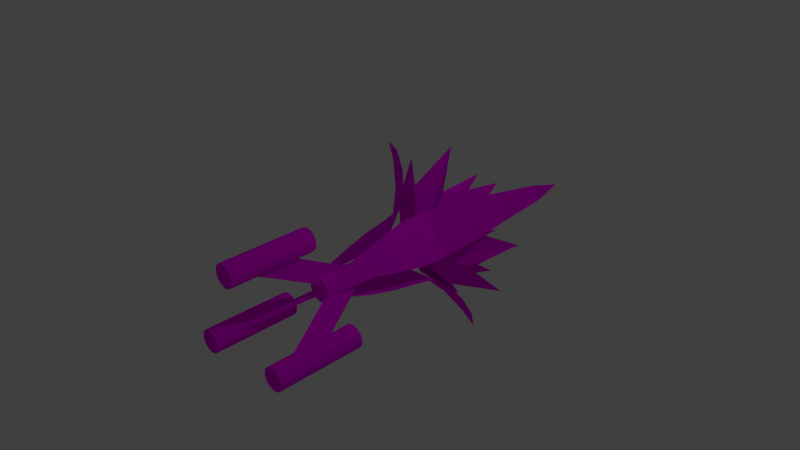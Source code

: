 # Source: enemy_02.blend  (saved by Blender 2.74.0; exported with 4.5.12 LTS)
import bpy
from mathutils import Matrix  # noqa: F401  (used for matrix-valued properties, if any)

bpy.ops.wm.read_factory_settings(use_empty=True)
scene = bpy.context.scene
scene.name = 'Scene'

# ---- collections
col_collection_1 = bpy.data.collections.new('Collection 1'); scene.collection.children.link(col_collection_1)

# ---- images (referenced by path relative to the original .blend; pixels are not part of the script)
import os
ASSET_DIR = os.environ.get("B2B_ASSET_DIR", "")  # directory of the original .blend (textures are referenced by path, not embedded)
HERE = os.path.dirname(os.path.abspath(__file__))  # packed textures are extracted next to this script under _unpacked/

def load_image(name, relpath, width, height, colorspace="sRGB"):
    """Load a texture the original file referenced (path relative to the .blend, or extracted next to this script)."""
    p = next((c for c in (os.path.join(HERE, relpath), os.path.join(ASSET_DIR, relpath)) if relpath and os.path.exists(c)), "")
    if p:
        img = bpy.data.images.load(p, check_existing=True)
        img.name = name
    else:  # same state as the original file: an image datablock whose file is absent (Cycles renders it pink)
        img = bpy.data.images.new(name, width, height)
        img.source = "FILE"
        img.filepath = "//" + (relpath or name)
    img.colorspace_settings.name = colorspace
    return img
img_enemy_01_png = load_image('enemy_01.png', 'enemy_01.png', 1024, 1024, 'sRGB')

# ---- materials (node trees are filled in below, after node groups)
mat_material = bpy.data.materials.new('Material')
mat_material.alpha_threshold = 0.0
mat_material.roughness = 0.5

# ---- material node trees
mat_material.use_nodes = True; mat_material.node_tree.nodes.clear()
_N = mat_material.node_tree.nodes; _L = mat_material.node_tree.links
n0 = _N.new('ShaderNodeTexImage'); n0.name = 'Image Texture'; n0.location = (30, 404)
n0.width = 140
n0.image = img_enemy_01_png
n1 = _N.new('ShaderNodeOutputMaterial'); n1.name = 'Material Output'; n1.location = (431, 175)
n2 = _N.new('ShaderNodeBsdfDiffuse'); n2.name = 'Diffuse BSDF'; n2.location = (208, 188)
_L.new(n0.outputs[0], n2.inputs[0])
_L.new(n2.outputs[0], n1.inputs[0])
n1.is_active_output = True

# ---- world
world_world = bpy.data.worlds.new('World'); scene.world = world_world
world_world.color = (0.05088, 0.05088, 0.05088)
world_world.use_sun_shadow = False
world_world.sun_shadow_jitter_overblur = 0.0
world_world.cycles.sampling_method = 'MANUAL'
world_world.cycles.sample_map_resolution = 256

# ---- cameras
cam_camera = bpy.data.cameras.new('Camera')
cam_camera.clip_end = 100.0
cam_camera.lens = 35.0
cam_camera.sensor_width = 32.0
cam_camera.sensor_height = 18.0
cam_camera.ortho_scale = 7.314
cam_camera.dof.focus_distance = 0.0

# ---- lights
light_lamp = bpy.data.lights.new('Lamp', 'POINT')
light_lamp.transmission_factor = 0.0
light_lamp.cutoff_distance = 30.0
light_lamp.energy = 100.0
light_lamp.shadow_buffer_clip_start = 1.001
light_lamp.shadow_soft_size = 0.1
light_lamp.shadow_maximum_resolution = 0.006
light_lamp.use_absolute_resolution = True
light_lamp.cycles.use_multiple_importance_sampling = False

# ---- meshes
me_torus = bpy.data.meshes.new('Torus')
me_torus.from_pydata([(-0.738, -0.4496, 0.6053), (-0.738, -0.4496, 0.9032), (-0.7593, -0.3701, 0.6053), (-0.7593, -0.3701, 0.9032), (-0.738, -0.2907, 0.6053), (-0.738, -0.2907, 0.9032), (-0.6799, -0.2325, 0.6053), (-0.6799, -0.2325, 0.9032), (-0.6004, -0.2112, 0.6053), (-0.6004, -0.2112, 0.9032), (-0.521, -0.2325, 0.6053), (-0.521, -0.2325, 0.9032), (-0.4628, -0.2907, 0.6053), (-0.4628, -0.2907, 0.9032), (-0.4415, -0.3701, 0.6053), (-0.4415, -0.3701, 0.9032), (-0.4628, -0.4496, 0.6053), (-0.4628, -0.4496, 0.9032), (-0.521, -0.5077, 0.6053), (-0.521, -0.5077, 0.9032), (-0.6004, -0.529, 0.6053), (-0.6004, -0.529, 0.9032), (-0.6799, -0.5077, 0.6053), (-0.6799, -0.5077, 0.9032), (-0.06317, -0.01612, 0.5852), (-0.5426, -0.2929, 0.8344), (-0.06317, -0.01612, 0.4468), (-0.5426, -0.2929, 0.696), (-0.02522, -0.08186, 0.5852), (-0.5047, -0.3587, 0.8344), (-0.02522, -0.08186, 0.4468), (-0.5047, -0.3587, 0.696), (0.7676, -0.4687, 0.5956), (0.7676, -0.4687, 0.8935), (0.7094, -0.5268, 0.5956), (0.7094, -0.5268, 0.8935), (0.63, -0.5481, 0.5956), (0.63, -0.5481, 0.8935), (0.5506, -0.5268, 0.5956), (0.5506, -0.5268, 0.8935), (0.4924, -0.4687, 0.5956), (0.4924, -0.4687, 0.8935), (0.4711, -0.3892, 0.5956), (0.4711, -0.3892, 0.8935), (0.4924, -0.3098, 0.5956), (0.4924, -0.3098, 0.8935), (0.5506, -0.2516, 0.5956), (0.5506, -0.2516, 0.8935), (0.63, -0.2303, 0.5956), (0.63, -0.2303, 0.8935), (0.7094, -0.2516, 0.5956), (0.7094, -0.2516, 0.8935), (0.7676, -0.3098, 0.5956), (0.7676, -0.3098, 0.8935), (0.7889, -0.3892, 0.5956), (0.7889, -0.3892, 0.8935), (0.05477, -0.1009, 0.5756), (0.5342, -0.3778, 0.8247), (0.05477, -0.1009, 0.4372), (0.5342, -0.3778, 0.6863), (0.09273, -0.03519, 0.5756), (0.5722, -0.312, 0.8247), (0.09273, -0.03519, 0.4372), (0.5722, -0.312, 0.6863), (0.0, 0.8798, 0.6037), (0.0, 0.8798, 0.9016), (0.07945, 0.8586, 0.6037), (0.07945, 0.8586, 0.9016), (0.1376, 0.8004, 0.6037), (0.1376, 0.8004, 0.9016), (0.1589, 0.721, 0.6037), (0.1589, 0.721, 0.9016), (0.1376, 0.6415, 0.6037), (0.1376, 0.6415, 0.9016), (0.07945, 0.5833, 0.6037), (0.07945, 0.5833, 0.9016), (2.399e-08, 0.5621, 0.6037), (2.399e-08, 0.5621, 0.9016), (-0.07945, 0.5833, 0.6037), (-0.07945, 0.5833, 0.9016), (-0.1376, 0.6415, 0.6037), (-0.1376, 0.6415, 0.9016), (-0.1589, 0.721, 0.6037), (-0.1589, 0.721, 0.9016), (-0.1376, 0.8004, 0.6037), (-0.1376, 0.8004, 0.9016), (-0.07945, 0.8586, 0.6037), (-0.07945, 0.8586, 0.9016), (0.03796, 0.07866, 0.5836), (0.03796, 0.6323, 0.8328), (0.03796, 0.07866, 0.4452), (0.03796, 0.6323, 0.6944), (-0.03796, 0.07866, 0.5836), (-0.03796, 0.6323, 0.8328), (-0.03796, 0.07866, 0.4452), (-0.03796, 0.6323, 0.6944), (-2.986e-10, 0.09046, 0.1529), (0.0, 0.1743, 0.5877), (0.04523, 0.07834, 0.1529), (0.08713, 0.1509, 0.5877), (0.07834, 0.04523, 0.1529), (0.1509, 0.08713, 0.5877), (0.09046, 8.649e-08, 0.1529), (0.1743, 1.897e-08, 0.5877), (0.07834, -0.04523, 0.1529), (0.1509, -0.08713, 0.5877), (0.04523, -0.07834, 0.1529), (0.08713, -0.1509, 0.5877), (1.336e-08, -0.09046, 0.1529), (2.631e-08, -0.1743, 0.5877), (-0.04523, -0.07834, 0.1529), (-0.08713, -0.1509, 0.5877), (-0.07834, -0.04523, 0.1529), (-0.1509, -0.08713, 0.5877), (-0.09046, 4.839e-08, 0.1529), (-0.1743, -5.443e-08, 0.5877), (-0.07834, 0.04523, 0.1529), (-0.1509, 0.08713, 0.5877), (-0.04523, 0.07834, 0.1529), (-0.08713, 0.1509, 0.5877), (-0.01216, -5.687e-09, 0.1385), (0.05147, -4.307e-08, 0.1536), (1.127, -3.258e-08, -0.0232), (0.3856, -5.768e-08, 0.1536), (0.6412, -0.2706, 0.09863), (0.3601, -0.1278, 0.1536), (0.7934, -0.8055, -0.0232), (0.2877, -0.2362, 0.1536), (0.2585, -0.6533, 0.09863), (0.1793, -0.3087, 0.1536), (-0.01216, -1.139, -0.0232), (0.05147, -0.3341, 0.1536), (-0.2828, -0.6533, 0.09863), (-0.07638, -0.3087, 0.1536), (-0.8177, -0.8055, -0.0232), (-0.1848, -0.2362, 0.1536), (-0.6655, -0.2706, 0.09863), (-0.2572, -0.1278, 0.1536), (-1.151, -1.05e-07, -0.0232), (-0.2826, -7.891e-08, 0.1536), (-0.6655, 0.2706, 0.09863), (-0.2572, 0.1278, 0.1536), (-0.8177, 0.8055, -0.0232), (-0.1848, 0.2362, 0.1536), (-0.2828, 0.6533, 0.09863), (-0.07638, 0.3087, 0.1536), (-0.01216, 1.139, -0.0232), (0.05147, 0.3341, 0.1536), (0.2585, 0.6533, 0.09863), (0.1793, 0.3087, 0.1536), (0.7934, 0.8055, -0.0232), (0.2877, 0.2362, 0.1536), (0.6412, 0.2706, 0.09863), (0.3601, 0.1278, 0.1536), (0.01707, -0.06797, 0.1141), (-0.009848, -0.02214, 0.1267), (-0.3089, 0.6878, -0.07503), (-0.1439, 0.222, 0.1265), (-0.04369, 0.5196, 0.08237), (-0.04029, 0.2546, 0.1274), (0.2864, 0.7531, -0.07069), (0.06791, 0.2452, 0.1281), (0.3893, 0.3934, 0.08496), (0.1643, 0.195, 0.1286), (0.7537, 0.3782, -0.06865), (0.2341, 0.1118, 0.1288), (0.6064, -0.002012, 0.0852), (0.2668, 0.008217, 0.1287), (0.8192, -0.2174, -0.07012), (0.2574, -0.1, 0.1283), (0.4805, -0.4351, 0.08293), (0.2073, -0.1964, 0.1276), (0.4446, -0.6847, -0.07422), (0.1242, -0.2662, 0.1268), (0.0852, -0.6521, 0.07949), (0.0206, -0.2989, 0.126), (-0.1508, -0.75, -0.07856), (-0.0876, -0.2895, 0.1253), (-0.3478, -0.526, 0.07689), (-0.184, -0.2393, 0.1248), (-0.6181, -0.3751, -0.08059), (-0.2538, -0.1561, 0.1246), (-0.5649, -0.1305, 0.07666), (-0.2865, -0.05249, 0.1247), (-0.6836, 0.2205, -0.07913), (-0.2771, 0.05574, 0.1251), (-0.4389, 0.3026, 0.07893), (-0.227, 0.1521, 0.1257), (0.06654, 0.01233, 0.09792), (0.09662, 0.01233, 0.1051), (0.6052, 0.01233, -0.06625), (0.2546, 0.01233, 0.1051), (0.3755, -0.1156, 0.07908), (0.2426, -0.04813, 0.1051), (0.4474, -0.3686, -0.06625), (0.2083, -0.09938, 0.1051), (0.1945, -0.2966, 0.07908), (0.1571, -0.1336, 0.1051), (0.06654, -0.5264, -0.06625), (0.09662, -0.1456, 0.1051), (-0.06143, -0.2966, 0.07908), (0.03617, -0.1336, 0.1051), (-0.3144, -0.3686, -0.06625), (-0.01508, -0.09938, 0.1051), (-0.2424, -0.1156, 0.07908), (-0.04933, -0.04813, 0.1051), (-0.4721, 0.01233, -0.06625), (-0.06135, 0.01233, 0.1051), (-0.2424, 0.1403, 0.07908), (-0.04933, 0.07278, 0.1051), (-0.3144, 0.3932, -0.06625), (-0.01508, 0.124, 0.1051), (-0.06143, 0.3213, 0.07908), (0.03617, 0.1583, 0.1051), (0.06654, 0.551, -0.06625), (0.09662, 0.1703, 0.1051), (0.1945, 0.3213, 0.07908), (0.1571, 0.1583, 0.1051), (0.4474, 0.3932, -0.06625), (0.2083, 0.124, 0.1051), (0.3755, 0.1403, 0.07908), (0.2426, 0.07278, 0.1051), (0.08036, -0.01982, 0.0864), (0.06763, 0.00186, 0.09235), (-0.0738, 0.3376, -0.09076), (0.004262, 0.1173, 0.09228), (0.05163, 0.258, 0.07139), (0.05323, 0.1327, 0.09267), (0.2077, 0.3684, -0.0887), (0.1044, 0.1283, 0.09301), (0.2564, 0.1984, 0.07261), (0.15, 0.1046, 0.09325), (0.4287, 0.1911, -0.08774), (0.183, 0.06521, 0.09335), (0.359, 0.01138, 0.07272), (0.1985, 0.01621, 0.0933), (0.4597, -0.09047, -0.08843), (0.194, -0.03496, 0.0931), (0.2995, -0.1934, 0.07165), (0.1703, -0.08053, 0.09279), (0.2825, -0.3114, -0.09037), (0.131, -0.1136, 0.09241), (0.1126, -0.296, 0.07002), (0.08202, -0.129, 0.09202), (0.0009825, -0.3423, -0.09243), (0.03086, -0.1245, 0.09168), (-0.09218, -0.2364, 0.0688), (-0.0147, -0.1008, 0.09144), (-0.22, -0.165, -0.09339), (-0.04774, -0.06148, 0.09134), (-0.1948, -0.04939, 0.06869), (-0.0632, -0.01249, 0.09139), (-0.251, 0.1166, -0.0927), (-0.05875, 0.03868, 0.09159), (-0.1353, 0.1554, 0.06976), (-0.03506, 0.08425, 0.0919), (-0.1305, -0.09598, 0.5795), (0.02176, -0.09598, 0.5795), (-0.1181, -0.1807, 0.5176), (0.1331, -0.1807, 0.5176), (-0.1398, -0.2592, 0.4352), (0.2234, -0.2592, 0.4352), (-0.2081, -0.3079, 0.3546), (0.3002, -0.3079, 0.3546), (-0.2692, -0.3301, 0.2778), (0.3714, -0.3301, 0.2778), (-0.2794, -0.4038, 0.1878), (0.379, -0.4038, 0.1878), (-0.2172, -0.7214, 0.09785), (0.3246, -0.7214, 0.09785), (-0.1411, -1.045, 0.0231), (0.2335, -1.045, 0.0231), (-0.06128, -1.452, -0.04369), (0.1395, -1.452, -0.04369), (0.04523, -1.733, -0.0718), (-0.04639, 0.1831, 0.5693), (-0.1223, 0.05107, 0.5694), (-0.1261, 0.2137, 0.5074), (-0.2513, -0.004132, 0.5076), (-0.1834, 0.2704, 0.4249), (-0.3644, -0.04448, 0.4252), (-0.1916, 0.3528, 0.3443), (-0.445, -0.08793, 0.3447), (-0.1805, 0.4156, 0.2674), (-0.4998, -0.1397, 0.2679), (-0.2393, 0.46, 0.1774), (-0.5675, -0.1109, 0.1779), (-0.5458, 0.563, 0.08731), (-0.8158, 0.0933, 0.08775), (-0.8648, 0.6574, 0.0125), (-1.051, 0.3327, 0.0128), (-1.257, 0.7899, -0.05439), (-1.357, 0.6158, -0.05422), (-1.554, 0.8372, -0.08253), (0.1457, -0.0699, 0.5612), (0.07002, 0.06216, 0.5605), (0.2215, -0.01711, 0.4999), (0.09659, 0.2008, 0.4988), (0.3117, 0.002999, 0.4182), (0.1311, 0.318, 0.4166), (0.399, -0.03216, 0.3383), (0.1462, 0.4088, 0.3361), (0.4592, -0.07421, 0.262), (0.1406, 0.4814, 0.2592), (0.5405, -0.04663, 0.1727), (0.213, 0.5245, 0.1698), (0.7972, 0.1653, 0.08481), (0.5278, 0.6352, 0.08244), (1.051, 0.3924, 0.01217), (0.8643, 0.7173, 0.01054), (1.372, 0.6638, -0.05192), (1.273, 0.8379, -0.0528), (1.567, 0.8959, -0.0784)], [], [(0, 1, 3, 2), (2, 3, 5, 4), (4, 5, 7, 6), (6, 7, 9, 8), (8, 9, 11, 10), (10, 11, 13, 12), (12, 13, 15, 14), (14, 15, 17, 16), (16, 17, 19, 18), (18, 19, 21, 20), (3, 1, 23, 21, 19, 17, 15, 13, 11, 9, 7, 5), (22, 23, 1, 0), (20, 21, 23, 22), (0, 2, 4, 6, 8, 10, 12, 14, 16, 18, 20, 22), (25, 27, 26, 24), (27, 31, 30, 26), (31, 29, 28, 30), (29, 25, 24, 28), (24, 26, 30, 28), (29, 31, 27, 25), (32, 33, 35, 34), (34, 35, 37, 36), (36, 37, 39, 38), (38, 39, 41, 40), (40, 41, 43, 42), (42, 43, 45, 44), (44, 45, 47, 46), (46, 47, 49, 48), (48, 49, 51, 50), (50, 51, 53, 52), (35, 33, 55, 53, 51, 49, 47, 45, 43, 41, 39, 37), (54, 55, 33, 32), (52, 53, 55, 54), (32, 34, 36, 38, 40, 42, 44, 46, 48, 50, 52, 54), (57, 59, 58, 56), (59, 63, 62, 58), (63, 61, 60, 62), (61, 57, 56, 60), (56, 58, 62, 60), (61, 63, 59, 57), (64, 65, 67, 66), (66, 67, 69, 68), (68, 69, 71, 70), (70, 71, 73, 72), (72, 73, 75, 74), (74, 75, 77, 76), (76, 77, 79, 78), (78, 79, 81, 80), (80, 81, 83, 82), (82, 83, 85, 84), (67, 65, 87, 85, 83, 81, 79, 77, 75, 73, 71, 69), (86, 87, 65, 64), (84, 85, 87, 86), (64, 66, 68, 70, 72, 74, 76, 78, 80, 82, 84, 86), (89, 91, 90, 88), (91, 95, 94, 90), (95, 93, 92, 94), (93, 89, 88, 92), (88, 90, 94, 92), (93, 95, 91, 89), (96, 97, 99, 98), (98, 99, 101, 100), (100, 101, 103, 102), (102, 103, 105, 104), (104, 105, 107, 106), (106, 107, 109, 108), (108, 109, 111, 110), (110, 111, 113, 112), (112, 113, 115, 114), (114, 115, 117, 116), (99, 97, 119, 117, 115, 113, 111, 109, 107, 105, 103, 101), (118, 119, 97, 96), (116, 117, 119, 118), (96, 98, 100, 102, 104, 106, 108, 110, 112, 114, 116, 118), (120, 122, 124), (121, 125, 123), (122, 123, 125, 124), (120, 124, 126), (121, 127, 125), (124, 125, 127, 126), (120, 126, 128), (121, 129, 127), (126, 127, 129, 128), (120, 128, 130), (121, 131, 129), (128, 129, 131, 130), (120, 130, 132), (121, 133, 131), (130, 131, 133, 132), (120, 132, 134), (121, 135, 133), (132, 133, 135, 134), (120, 134, 136), (121, 137, 135), (134, 135, 137, 136), (120, 136, 138), (121, 139, 137), (136, 137, 139, 138), (120, 138, 140), (121, 141, 139), (138, 139, 141, 140), (120, 140, 142), (121, 143, 141), (140, 141, 143, 142), (120, 142, 144), (121, 145, 143), (142, 143, 145, 144), (120, 144, 146), (121, 147, 145), (144, 145, 147, 146), (120, 146, 148), (121, 149, 147), (146, 147, 149, 148), (120, 148, 150), (121, 151, 149), (148, 149, 151, 150), (120, 150, 152), (121, 153, 151), (150, 151, 153, 152), (120, 152, 122), (121, 123, 153), (152, 153, 123, 122), (154, 156, 158), (155, 159, 157), (156, 157, 159, 158), (154, 158, 160), (155, 161, 159), (158, 159, 161, 160), (154, 160, 162), (155, 163, 161), (160, 161, 163, 162), (154, 162, 164), (155, 165, 163), (162, 163, 165, 164), (154, 164, 166), (155, 167, 165), (164, 165, 167, 166), (154, 166, 168), (155, 169, 167), (166, 167, 169, 168), (154, 168, 170), (155, 171, 169), (168, 169, 171, 170), (154, 170, 172), (155, 173, 171), (170, 171, 173, 172), (154, 172, 174), (155, 175, 173), (172, 173, 175, 174), (154, 174, 176), (155, 177, 175), (174, 175, 177, 176), (154, 176, 178), (155, 179, 177), (176, 177, 179, 178), (154, 178, 180), (155, 181, 179), (178, 179, 181, 180), (154, 180, 182), (155, 183, 181), (180, 181, 183, 182), (154, 182, 184), (155, 185, 183), (182, 183, 185, 184), (154, 184, 186), (155, 187, 185), (184, 185, 187, 186), (154, 186, 156), (155, 157, 187), (186, 187, 157, 156), (188, 190, 192), (189, 193, 191), (190, 191, 193, 192), (188, 192, 194), (189, 195, 193), (192, 193, 195, 194), (188, 194, 196), (189, 197, 195), (194, 195, 197, 196), (188, 196, 198), (189, 199, 197), (196, 197, 199, 198), (188, 198, 200), (189, 201, 199), (198, 199, 201, 200), (188, 200, 202), (189, 203, 201), (200, 201, 203, 202), (188, 202, 204), (189, 205, 203), (202, 203, 205, 204), (188, 204, 206), (189, 207, 205), (204, 205, 207, 206), (188, 206, 208), (189, 209, 207), (206, 207, 209, 208), (188, 208, 210), (189, 211, 209), (208, 209, 211, 210), (188, 210, 212), (189, 213, 211), (210, 211, 213, 212), (188, 212, 214), (189, 215, 213), (212, 213, 215, 214), (188, 214, 216), (189, 217, 215), (214, 215, 217, 216), (188, 216, 218), (189, 219, 217), (216, 217, 219, 218), (188, 218, 220), (189, 221, 219), (218, 219, 221, 220), (188, 220, 190), (189, 191, 221), (220, 221, 191, 190), (222, 224, 226), (223, 227, 225), (224, 225, 227, 226), (222, 226, 228), (223, 229, 227), (226, 227, 229, 228), (222, 228, 230), (223, 231, 229), (228, 229, 231, 230), (222, 230, 232), (223, 233, 231), (230, 231, 233, 232), (222, 232, 234), (223, 235, 233), (232, 233, 235, 234), (222, 234, 236), (223, 237, 235), (234, 235, 237, 236), (222, 236, 238), (223, 239, 237), (236, 237, 239, 238), (222, 238, 240), (223, 241, 239), (238, 239, 241, 240), (222, 240, 242), (223, 243, 241), (240, 241, 243, 242), (222, 242, 244), (223, 245, 243), (242, 243, 245, 244), (222, 244, 246), (223, 247, 245), (244, 245, 247, 246), (222, 246, 248), (223, 249, 247), (246, 247, 249, 248), (222, 248, 250), (223, 251, 249), (248, 249, 251, 250), (222, 250, 252), (223, 253, 251), (250, 251, 253, 252), (222, 252, 254), (223, 255, 253), (252, 253, 255, 254), (222, 254, 224), (223, 225, 255), (254, 255, 225, 224), (256, 257, 259, 258), (258, 259, 261, 260), (260, 261, 263, 262), (262, 263, 265, 264), (264, 265, 267, 266), (266, 267, 269, 268), (268, 269, 271, 270), (270, 271, 273, 272), (272, 273, 274), (275, 276, 278, 277), (277, 278, 280, 279), (279, 280, 282, 281), (281, 282, 284, 283), (283, 284, 286, 285), (285, 286, 288, 287), (287, 288, 290, 289), (289, 290, 292, 291), (291, 292, 293), (294, 295, 297, 296), (296, 297, 299, 298), (298, 299, 301, 300), (300, 301, 303, 302), (302, 303, 305, 304), (304, 305, 307, 306), (306, 307, 309, 308), (308, 309, 311, 310), (310, 311, 312)])
_uv = me_torus.uv_layers.new(name='UVMap')
_uv.uv.foreach_set('vector', [0.8036, 0.986, 0.8036, 0.8825, 0.8306, 0.8825, 0.8306, 0.986, 0.8306, 0.986, 0.8306, 0.8825, 0.8541, 0.8825, 0.8541, 0.986, 0.9667, 0.4816, 0.9667, 0.5851, 0.9476, 0.5851, 0.9476, 0.4816, 0.9476, 0.4816, 0.9476, 0.5851, 0.9216, 0.5851, 0.9216, 0.4816, 0.9216, 0.4816, 0.9216, 0.5851, 0.8955, 0.5851, 0.8955, 0.4816, 0.967, 2.07e-08, 0.967, 0.1035, 0.9479, 0.1035, 0.9479, 1.035e-08, 0.9479, 1.035e-08, 0.9479, 0.1035, 0.9219, 0.1035, 0.9219, 0.0, 0.9219, 0.0, 0.9219, 0.1035, 0.8958, 0.1035, 0.8958, 1.035e-08, 0.3434, 0.9325, 0.3434, 0.829, 0.3667, 0.829, 0.3667, 0.9325, 0.3667, 0.9325, 0.3667, 0.829, 0.3937, 0.829, 0.3937, 0.9325, 0.775, 0.8681, 0.775, 0.8967, 0.7615, 0.9214, 0.7381, 0.9357, 0.7111, 0.9357, 0.6878, 0.9214, 0.6743, 0.8967, 0.6743, 0.8681, 0.6878, 0.8434, 0.7111, 0.8291, 0.7381, 0.8291, 0.7615, 0.8434, 0.7803, 0.986, 0.7803, 0.8825, 0.8036, 0.8825, 0.8036, 0.986, 0.3937, 0.9325, 0.3937, 0.829, 0.4171, 0.829, 0.4171, 0.9325, 0.7951, 0.06759, 0.7951, 0.03902, 0.8086, 0.01428, 0.832, 0.0, 0.8589, 0.0, 0.8823, 0.01428, 0.8958, 0.03902, 0.8958, 0.06759, 0.8823, 0.09233, 0.8589, 0.1066, 0.832, 0.1066, 0.8086, 0.09233, 0.8553, 0.6968, 0.8981, 0.6807, 0.8981, 0.8774, 0.8553, 0.8935, 0.9916, 0.6739, 0.9667, 0.6739, 0.9667, 0.4816, 0.9916, 0.4816, 0.8178, 0.6807, 0.8553, 0.7079, 0.8178, 0.8825, 0.7803, 0.8554, 1.0, 0.873, 0.9751, 0.873, 0.9751, 0.6807, 1.0, 0.6807, 0.2601, 0.7602, 0.2601, 0.7121, 0.2841, 0.7121, 0.2841, 0.7602, 0.4046, 0.7602, 0.4046, 0.7121, 0.4261, 0.7121, 0.4261, 0.7602, 0.929, 0.8936, 0.929, 0.997, 0.9057, 0.997, 0.9057, 0.8936, 0.9057, 0.8936, 0.9057, 0.997, 0.8788, 0.997, 0.8788, 0.8936, 0.8788, 0.8936, 0.8788, 0.997, 0.8553, 0.997, 0.8553, 0.8936, 0.9692, 0.3781, 0.9692, 0.4816, 0.9459, 0.4816, 0.9459, 0.3781, 0.9459, 0.3781, 0.9459, 0.4816, 0.919, 0.4816, 0.919, 0.3781, 0.919, 0.3781, 0.919, 0.4816, 0.8955, 0.4816, 0.8955, 0.3781, 0.8955, 0.4816, 0.8955, 0.5851, 0.8764, 0.5851, 0.8764, 0.4816, 0.8764, 0.4816, 0.8764, 0.5851, 0.8504, 0.5851, 0.8504, 0.4816, 0.8504, 0.4816, 0.8504, 0.5851, 0.8243, 0.5851, 0.8243, 0.4816, 0.8243, 0.4816, 0.8243, 0.5851, 0.8052, 0.5851, 0.8052, 0.4816, 0.2427, 0.8966, 0.2427, 0.8681, 0.2562, 0.8433, 0.2796, 0.829, 0.3066, 0.829, 0.3299, 0.8433, 0.3434, 0.8681, 0.3434, 0.8966, 0.3299, 0.9214, 0.3066, 0.9357, 0.2796, 0.9357, 0.2562, 0.9214, 0.9241, 0.7842, 0.9241, 0.6807, 0.9502, 0.6807, 0.9502, 0.7842, 0.8981, 0.7842, 0.8981, 0.6807, 0.9241, 0.6807, 0.9241, 0.7842, 0.2427, 0.8966, 0.2293, 0.9214, 0.2059, 0.9357, 0.1789, 0.9357, 0.1555, 0.9214, 0.142, 0.8966, 0.142, 0.8681, 0.1555, 0.8433, 0.1789, 0.829, 0.2059, 0.829, 0.2293, 0.8433, 0.2427, 0.8681, 0.9231, 0.2857, 0.8809, 0.3034, 0.8809, 0.1243, 0.9231, 0.1066, 0.9751, 0.873, 0.9502, 0.873, 0.9502, 0.6807, 0.9751, 0.6807, 0.5268, 0.7899, 0.5678, 0.8107, 0.5678, 0.9628, 0.5268, 0.942, 0.9729, 0.2989, 0.948, 0.2989, 0.948, 0.1066, 0.9729, 0.1066, 0.7143, 0.3507, 0.7143, 0.3026, 0.7358, 0.3026, 0.7358, 0.3507, 0.5322, 0.7843, 0.5322, 0.7362, 0.55, 0.7362, 0.55, 0.7843, 0.8504, 0.3781, 0.8504, 0.4816, 0.8243, 0.4816, 0.8243, 0.3781, 0.8243, 0.3781, 0.8243, 0.4816, 0.8052, 0.4816, 0.8052, 0.3781, 0.1258, 0.8877, 0.1258, 0.9912, 0.09977, 0.9912, 0.09977, 0.8877, 0.09977, 0.8877, 0.09977, 0.9912, 0.07371, 0.9912, 0.07371, 0.8877, 0.4999, 0.8965, 0.4999, 1.0, 0.4766, 1.0, 0.4766, 0.8965, 0.4766, 0.8965, 0.4766, 1.0, 0.4496, 1.0, 0.4496, 0.8965, 0.4496, 0.8965, 0.4496, 1.0, 0.4261, 1.0, 0.4261, 0.8965, 0.07371, 0.8877, 0.07371, 0.9912, 0.05045, 0.9912, 0.05045, 0.8877, 0.05045, 0.8877, 0.05045, 0.9912, 0.02347, 0.9912, 0.02347, 0.8877, 0.02347, 0.8877, 0.02347, 0.9912, 1.955e-08, 0.9912, 0.0, 0.8877, 0.5133, 0.8042, 0.5268, 0.8289, 0.5268, 0.8575, 0.5133, 0.8822, 0.49, 0.8965, 0.463, 0.8965, 0.4396, 0.8822, 0.4261, 0.8575, 0.4261, 0.8289, 0.4396, 0.8042, 0.463, 0.7899, 0.49, 0.7899, 0.8764, 0.3781, 0.8764, 0.4816, 0.8504, 0.4816, 0.8504, 0.3781, 0.8955, 0.3781, 0.8955, 0.4816, 0.8764, 0.4816, 0.8764, 0.3781, 0.605, 0.9372, 0.5817, 0.9229, 0.5682, 0.8981, 0.5682, 0.8696, 0.5817, 0.8448, 0.605, 0.8305, 0.632, 0.8305, 0.6554, 0.8448, 0.6689, 0.8696, 0.6689, 0.8981, 0.6554, 0.9229, 0.632, 0.9372, 0.8809, 0.3041, 0.8381, 0.3201, 0.8381, 0.1227, 0.8809, 0.1066, 0.9978, 0.2989, 0.9729, 0.2989, 0.9729, 0.1066, 0.9978, 0.1066, 0.8381, 0.3255, 0.7951, 0.3099, 0.7951, 0.1066, 0.8381, 0.1222, 0.9231, 0.1066, 0.948, 0.1066, 0.948, 0.2989, 0.9231, 0.2989, 0.5571, 0.6401, 0.5571, 0.6882, 0.5322, 0.6882, 0.5322, 0.6401, 0.5322, 0.7362, 0.5322, 0.6882, 0.5563, 0.6882, 0.5563, 0.7362, 0.6177, 0.6807, 0.6177, 0.3781, 0.6463, 0.3781, 0.6463, 0.6807, 0.6463, 0.6807, 0.6463, 0.3781, 0.6672, 0.3781, 0.6672, 0.6807, 0.8052, 0.3781, 0.8052, 0.6807, 0.7766, 0.6807, 0.7766, 0.3781, 0.7766, 0.3781, 0.7766, 0.6807, 0.748, 0.6807, 0.748, 0.3781, 0.6672, 0.6807, 0.6672, 0.3781, 0.6927, 0.3781, 0.6927, 0.6807, 0.6927, 0.6807, 0.6927, 0.3781, 0.7223, 0.3781, 0.7223, 0.6807, 0.7223, 0.6807, 0.7223, 0.3781, 0.748, 0.3781, 0.748, 0.6807, 0.7951, 5.175e-09, 0.7951, 0.3026, 0.7696, 0.3026, 0.7696, 5.175e-09, 0.7696, 5.175e-09, 0.7696, 0.3026, 0.74, 0.3026, 0.74, 0.0, 0.74, 0.0, 0.74, 0.3026, 0.7143, 0.3026, 0.7143, 5.175e-09, 0.142, 0.7549, 0.1568, 0.7278, 0.1825, 0.7121, 0.2121, 0.7121, 0.2377, 0.7278, 0.2525, 0.7549, 0.2525, 0.7862, 0.2377, 0.8134, 0.2121, 0.829, 0.1825, 0.829, 0.1568, 0.8134, 0.142, 0.7862, 0.5891, 0.6807, 0.5891, 0.3781, 0.6177, 0.3781, 0.6177, 0.6807, 0.5682, 0.6807, 0.5682, 0.3781, 0.5891, 0.3781, 0.5891, 0.6807, 0.3945, 0.7862, 0.3797, 0.8134, 0.3541, 0.829, 0.3245, 0.829, 0.2989, 0.8134, 0.2841, 0.7862, 0.2841, 0.7549, 0.2989, 0.7278, 0.3245, 0.7121, 0.3541, 0.7121, 0.3797, 0.7278, 0.3945, 0.7549, 0.545, 0.1975, 0.4518, 0.01155, 0.545, 0.03057, 0.185, 0.5427, 0.166, 0.5237, 0.1747, 0.5179, 0.1519, 0.4628, 0.1747, 0.5179, 0.166, 0.5237, 0.1468, 0.5072, 0.545, 0.1975, 0.545, 0.03057, 0.6323, 0.005686, 0.185, 0.5427, 0.1602, 0.5324, 0.166, 0.5237, 0.1468, 0.5072, 0.166, 0.5237, 0.1602, 0.5324, 0.1024, 0.5124, 0.545, 0.1975, 0.6323, 0.005686, 0.6631, 0.07947, 0.185, 0.5427, 0.1582, 0.5427, 0.1602, 0.5324, 0.1024, 0.5124, 0.1602, 0.5324, 0.1582, 0.5427, 0.1301, 0.5474, 0.545, 0.1975, 0.6631, 0.07947, 0.7935, 0.09461, 0.185, 0.5427, 0.1602, 0.553, 0.1582, 0.5427, 0.1301, 0.5474, 0.1582, 0.5427, 0.1602, 0.553, 0.1024, 0.5824, 0.545, 0.1975, 0.7935, 0.09461, 0.712, 0.1975, 0.185, 0.5427, 0.166, 0.5617, 0.1602, 0.553, 0.1024, 0.5824, 0.1602, 0.553, 0.166, 0.5617, 0.1468, 0.5876, 0.545, 0.1975, 0.712, 0.1975, 0.7935, 0.3005, 0.185, 0.5427, 0.1747, 0.5675, 0.166, 0.5617, 0.1468, 0.5876, 0.166, 0.5617, 0.1747, 0.5675, 0.1519, 0.6319, 0.545, 0.1975, 0.7935, 0.3005, 0.6631, 0.3156, 0.185, 0.5427, 0.185, 0.5695, 0.1747, 0.5675, 0.1519, 0.6319, 0.1747, 0.5675, 0.185, 0.5695, 0.187, 0.6042, 0.545, 0.1975, 0.6631, 0.3156, 0.6479, 0.446, 0.185, 0.5427, 0.1953, 0.5675, 0.185, 0.5695, 0.187, 0.6042, 0.185, 0.5695, 0.1953, 0.5675, 0.222, 0.6319, 0.545, 0.1975, 0.6479, 0.446, 0.545, 0.3645, 0.185, 0.5427, 0.204, 0.5617, 0.1953, 0.5675, 0.222, 0.6319, 0.1953, 0.5675, 0.204, 0.5617, 0.2271, 0.5876, 0.545, 0.1975, 0.545, 0.3645, 0.4421, 0.446, 0.185, 0.5427, 0.2098, 0.553, 0.204, 0.5617, 0.2271, 0.5876, 0.204, 0.5617, 0.2098, 0.553, 0.2715, 0.5824, 0.545, 0.1975, 0.4421, 0.446, 0.4269, 0.3156, 0.185, 0.5427, 0.2119, 0.5427, 0.2098, 0.553, 0.2715, 0.5824, 0.2098, 0.553, 0.2119, 0.5427, 0.2438, 0.5474, 0.545, 0.1975, 0.4269, 0.3156, 0.2965, 0.3005, 0.185, 0.5427, 0.2098, 0.5324, 0.2119, 0.5427, 0.2438, 0.5474, 0.2119, 0.5427, 0.2098, 0.5324, 0.2715, 0.5124, 0.545, 0.1975, 0.2965, 0.3005, 0.378, 0.1975, 0.185, 0.5427, 0.204, 0.5237, 0.2098, 0.5324, 0.2715, 0.5124, 0.2098, 0.5324, 0.204, 0.5237, 0.2271, 0.5072, 0.545, 0.1975, 0.378, 0.1975, 0.2965, 0.09461, 0.185, 0.5427, 0.1953, 0.5179, 0.204, 0.5237, 0.2271, 0.5072, 0.204, 0.5237, 0.1953, 0.5179, 0.222, 0.4628, 0.545, 0.1975, 0.2965, 0.09461, 0.4269, 0.07947, 0.185, 0.5427, 0.185, 0.5159, 0.1953, 0.5179, 0.222, 0.4628, 0.1953, 0.5179, 0.185, 0.5159, 0.187, 0.4906, 0.545, 0.1975, 0.4269, 0.07947, 0.4518, 0.01155, 0.185, 0.5427, 0.1747, 0.5179, 0.185, 0.5159, 0.187, 0.4906, 0.185, 0.5159, 0.1747, 0.5179, 0.1519, 0.4628, 0.545, 0.2032, 0.4568, 0.005684, 0.545, 0.06972, 0.185, 0.5427, 0.166, 0.5237, 0.1747, 0.5179, 0.1519, 0.4628, 0.1747, 0.5179, 0.166, 0.5237, 0.1468, 0.5072, 0.545, 0.2032, 0.545, 0.06972, 0.6265, 0.01272, 0.185, 0.5427, 0.1602, 0.5324, 0.166, 0.5237, 0.1468, 0.5072, 0.166, 0.5237, 0.1602, 0.5324, 0.1024, 0.5124, 0.545, 0.2032, 0.6265, 0.01272, 0.6394, 0.1088, 0.185, 0.5427, 0.1582, 0.5427, 0.1602, 0.5324, 0.1024, 0.5124, 0.1602, 0.5324, 0.1582, 0.5427, 0.1301, 0.5474, 0.545, 0.2032, 0.6394, 0.1088, 0.7437, 0.1209, 0.185, 0.5427, 0.1602, 0.553, 0.1582, 0.5427, 0.1301, 0.5474, 0.1582, 0.5427, 0.1602, 0.553, 0.1024, 0.5824, 0.545, 0.2032, 0.7437, 0.1209, 0.6785, 0.2032, 0.185, 0.5427, 0.166, 0.5617, 0.1602, 0.553, 0.1024, 0.5824, 0.1602, 0.553, 0.166, 0.5617, 0.1468, 0.5876, 0.545, 0.2032, 0.6785, 0.2032, 0.7437, 0.2855, 0.185, 0.5427, 0.1747, 0.5675, 0.166, 0.5617, 0.1468, 0.5876, 0.166, 0.5617, 0.1747, 0.5675, 0.1519, 0.6319, 0.545, 0.2032, 0.7437, 0.2855, 0.6394, 0.2976, 0.185, 0.5427, 0.185, 0.5695, 0.1747, 0.5675, 0.1519, 0.6319, 0.1747, 0.5675, 0.185, 0.5695, 0.187, 0.6042, 0.545, 0.2032, 0.6394, 0.2976, 0.6273, 0.4019, 0.185, 0.5427, 0.1953, 0.5675, 0.185, 0.5695, 0.187, 0.6042, 0.185, 0.5695, 0.1953, 0.5675, 0.222, 0.6319, 0.545, 0.2032, 0.6273, 0.4019, 0.545, 0.3367, 0.185, 0.5427, 0.204, 0.5617, 0.1953, 0.5675, 0.222, 0.6319, 0.1953, 0.5675, 0.204, 0.5617, 0.2271, 0.5876, 0.545, 0.2032, 0.545, 0.3367, 0.4627, 0.4019, 0.185, 0.5427, 0.2098, 0.553, 0.204, 0.5617, 0.2271, 0.5876, 0.204, 0.5617, 0.2098, 0.553, 0.2715, 0.5824, 0.545, 0.2032, 0.4627, 0.4019, 0.4506, 0.2976, 0.185, 0.5427, 0.2119, 0.5427, 0.2098, 0.553, 0.2715, 0.5824, 0.2098, 0.553, 0.2119, 0.5427, 0.2438, 0.5474, 0.545, 0.2032, 0.4506, 0.2976, 0.3463, 0.2855, 0.185, 0.5427, 0.2098, 0.5324, 0.2119, 0.5427, 0.2438, 0.5474, 0.2119, 0.5427, 0.2098, 0.5324, 0.2715, 0.5124, 0.545, 0.2032, 0.3463, 0.2855, 0.4115, 0.2032, 0.185, 0.5427, 0.204, 0.5237, 0.2098, 0.5324, 0.2715, 0.5124, 0.2098, 0.5324, 0.204, 0.5237, 0.2271, 0.5072, 0.545, 0.2032, 0.4115, 0.2032, 0.3463, 0.1209, 0.185, 0.5427, 0.1953, 0.5179, 0.204, 0.5237, 0.2271, 0.5072, 0.204, 0.5237, 0.1953, 0.5179, 0.222, 0.4628, 0.545, 0.2032, 0.3463, 0.1209, 0.4506, 0.1088, 0.185, 0.5427, 0.185, 0.5159, 0.1953, 0.5179, 0.222, 0.4628, 0.1953, 0.5179, 0.185, 0.5159, 0.187, 0.4906, 0.545, 0.2032, 0.4506, 0.1088, 0.4568, 0.005684, 0.185, 0.5427, 0.1747, 0.5179, 0.185, 0.5159, 0.187, 0.4906, 0.185, 0.5159, 0.1747, 0.5179, 0.1519, 0.4628, 0.6798, 0.6898, 0.6254, 0.5813, 0.6798, 0.5924, 0.5314, 0.1899, 0.4995, 0.158, 0.5141, 0.1483, 0.4758, 0.05579, 0.5141, 0.1483, 0.4995, 0.158, 0.4672, 0.1304, 0.6798, 0.6898, 0.6798, 0.5924, 0.7307, 0.5779, 0.5314, 0.1899, 0.4897, 0.1727, 0.4995, 0.158, 0.4672, 0.1304, 0.4995, 0.158, 0.4897, 0.1727, 0.3926, 0.139, 0.6798, 0.6898, 0.7307, 0.5779, 0.7486, 0.621, 0.5314, 0.1899, 0.4863, 0.1899, 0.4897, 0.1727, 0.3926, 0.139, 0.4897, 0.1727, 0.4863, 0.1899, 0.4392, 0.1978, 0.6798, 0.6898, 0.7486, 0.621, 0.8247, 0.6298, 0.5314, 0.1899, 0.4897, 0.2072, 0.4863, 0.1899, 0.4392, 0.1978, 0.4863, 0.1899, 0.4897, 0.2072, 0.3926, 0.2566, 0.6798, 0.6898, 0.8247, 0.6298, 0.7772, 0.6898, 0.5314, 0.1899, 0.4995, 0.2218, 0.4897, 0.2072, 0.3926, 0.2566, 0.4897, 0.2072, 0.4995, 0.2218, 0.4672, 0.2653, 0.6798, 0.6898, 0.7772, 0.6898, 0.8247, 0.7498, 0.5314, 0.1899, 0.5141, 0.2316, 0.4995, 0.2218, 0.4672, 0.2653, 0.4995, 0.2218, 0.5141, 0.2316, 0.4758, 0.3397, 0.6798, 0.6898, 0.8247, 0.7498, 0.7486, 0.7587, 0.5314, 0.1899, 0.5314, 0.235, 0.5141, 0.2316, 0.4758, 0.3397, 0.5141, 0.2316, 0.5314, 0.235, 0.5346, 0.2932, 0.6798, 0.6898, 0.7486, 0.7587, 0.7398, 0.8347, 0.5314, 0.1899, 0.5486, 0.2316, 0.5314, 0.235, 0.5346, 0.2932, 0.5314, 0.235, 0.5486, 0.2316, 0.5934, 0.3397, 0.6798, 0.6898, 0.7398, 0.8347, 0.6798, 0.7872, 0.5314, 0.1899, 0.5632, 0.2218, 0.5486, 0.2316, 0.5934, 0.3397, 0.5486, 0.2316, 0.5632, 0.2218, 0.6021, 0.2653, 0.6798, 0.6898, 0.6798, 0.7872, 0.6197, 0.8347, 0.5314, 0.1899, 0.573, 0.2072, 0.5632, 0.2218, 0.6021, 0.2653, 0.5632, 0.2218, 0.573, 0.2072, 0.6766, 0.2566, 0.6798, 0.6898, 0.6197, 0.8347, 0.6109, 0.7587, 0.5314, 0.1899, 0.5764, 0.1899, 0.573, 0.2072, 0.6766, 0.2566, 0.573, 0.2072, 0.5764, 0.1899, 0.63, 0.1978, 0.6798, 0.6898, 0.6109, 0.7587, 0.5348, 0.7498, 0.5314, 0.1899, 0.573, 0.1727, 0.5764, 0.1899, 0.63, 0.1978, 0.5764, 0.1899, 0.573, 0.1727, 0.6766, 0.139, 0.6798, 0.6898, 0.5348, 0.7498, 0.5824, 0.6898, 0.5314, 0.1899, 0.5632, 0.158, 0.573, 0.1727, 0.6766, 0.139, 0.573, 0.1727, 0.5632, 0.158, 0.6021, 0.1304, 0.6798, 0.6898, 0.5824, 0.6898, 0.5348, 0.6298, 0.5314, 0.1899, 0.5486, 0.1483, 0.5632, 0.158, 0.6021, 0.1304, 0.5632, 0.158, 0.5486, 0.1483, 0.5934, 0.05579, 0.6798, 0.6898, 0.5348, 0.6298, 0.6109, 0.621, 0.5314, 0.1899, 0.5314, 0.1448, 0.5486, 0.1483, 0.5934, 0.05579, 0.5486, 0.1483, 0.5314, 0.1448, 0.5346, 0.1024, 0.6798, 0.6898, 0.6109, 0.621, 0.6254, 0.5813, 0.5314, 0.1899, 0.5141, 0.1483, 0.5314, 0.1448, 0.5346, 0.1024, 0.5314, 0.1448, 0.5141, 0.1483, 0.4758, 0.05579, 0.6798, 0.6931, 0.6284, 0.5779, 0.6798, 0.6153, 0.5314, 0.1899, 0.4995, 0.158, 0.5141, 0.1483, 0.4758, 0.05579, 0.5141, 0.1483, 0.4995, 0.158, 0.4672, 0.1304, 0.6798, 0.6931, 0.6798, 0.6153, 0.7273, 0.582, 0.5314, 0.1899, 0.4897, 0.1727, 0.4995, 0.158, 0.4672, 0.1304, 0.4995, 0.158, 0.4897, 0.1727, 0.3926, 0.139, 0.6798, 0.6931, 0.7273, 0.582, 0.7348, 0.6381, 0.5314, 0.1899, 0.4863, 0.1899, 0.4897, 0.1727, 0.3926, 0.139, 0.4897, 0.1727, 0.4863, 0.1899, 0.4392, 0.1978, 0.6798, 0.6931, 0.7348, 0.6381, 0.7956, 0.6451, 0.5314, 0.1899, 0.4897, 0.2072, 0.4863, 0.1899, 0.4392, 0.1978, 0.4863, 0.1899, 0.4897, 0.2072, 0.3926, 0.2566, 0.6798, 0.6931, 0.7956, 0.6451, 0.7576, 0.6931, 0.5314, 0.1899, 0.4995, 0.2218, 0.4897, 0.2072, 0.3926, 0.2566, 0.4897, 0.2072, 0.4995, 0.2218, 0.4672, 0.2653, 0.6798, 0.6931, 0.7576, 0.6931, 0.7956, 0.7411, 0.5314, 0.1899, 0.5141, 0.2316, 0.4995, 0.2218, 0.4672, 0.2653, 0.4995, 0.2218, 0.5141, 0.2316, 0.4758, 0.3397, 0.6798, 0.6931, 0.7956, 0.7411, 0.7348, 0.7482, 0.5314, 0.1899, 0.5314, 0.235, 0.5141, 0.2316, 0.4758, 0.3397, 0.5141, 0.2316, 0.5314, 0.235, 0.5346, 0.2932, 0.6798, 0.6931, 0.7348, 0.7482, 0.7278, 0.809, 0.5314, 0.1899, 0.5486, 0.2316, 0.5314, 0.235, 0.5346, 0.2932, 0.5314, 0.235, 0.5486, 0.2316, 0.5934, 0.3397, 0.6798, 0.6931, 0.7278, 0.809, 0.6798, 0.771, 0.5314, 0.1899, 0.5632, 0.2218, 0.5486, 0.2316, 0.5934, 0.3397, 0.5486, 0.2316, 0.5632, 0.2218, 0.6021, 0.2653, 0.6798, 0.6931, 0.6798, 0.771, 0.6318, 0.809, 0.5314, 0.1899, 0.573, 0.2072, 0.5632, 0.2218, 0.6021, 0.2653, 0.5632, 0.2218, 0.573, 0.2072, 0.6766, 0.2566, 0.6798, 0.6931, 0.6318, 0.809, 0.6247, 0.7482, 0.5314, 0.1899, 0.5764, 0.1899, 0.573, 0.2072, 0.6766, 0.2566, 0.573, 0.2072, 0.5764, 0.1899, 0.63, 0.1978, 0.6798, 0.6931, 0.6247, 0.7482, 0.5639, 0.7411, 0.5314, 0.1899, 0.573, 0.1727, 0.5764, 0.1899, 0.63, 0.1978, 0.5764, 0.1899, 0.573, 0.1727, 0.6766, 0.139, 0.6798, 0.6931, 0.5639, 0.7411, 0.6019, 0.6931, 0.5314, 0.1899, 0.5632, 0.158, 0.573, 0.1727, 0.6766, 0.139, 0.573, 0.1727, 0.5632, 0.158, 0.6021, 0.1304, 0.6798, 0.6931, 0.6019, 0.6931, 0.5639, 0.6451, 0.5314, 0.1899, 0.5486, 0.1483, 0.5632, 0.158, 0.6021, 0.1304, 0.5632, 0.158, 0.5486, 0.1483, 0.5934, 0.05579, 0.6798, 0.6931, 0.5639, 0.6451, 0.6247, 0.6381, 0.5314, 0.1899, 0.5314, 0.1448, 0.5486, 0.1483, 0.5934, 0.05579, 0.5486, 0.1483, 0.5314, 0.1448, 0.5346, 0.1024, 0.6798, 0.6931, 0.6247, 0.6381, 0.6284, 0.5779, 0.5314, 0.1899, 0.5141, 0.1483, 0.5314, 0.1448, 0.5346, 0.1024, 0.5314, 0.1448, 0.5141, 0.1483, 0.4758, 0.05579, 0.3894, 0.1096, 0.3576, 0.1113, 0.3373, 0.1655, 0.3897, 0.1626, 0.3897, 0.1626, 0.3373, 0.1655, 0.3223, 0.236, 0.398, 0.2319, 0.398, 0.2319, 0.3223, 0.236, 0.3101, 0.304, 0.416, 0.2982, 0.416, 0.2982, 0.3101, 0.304, 0.2989, 0.3681, 0.4323, 0.3608, 0.4323, 0.3608, 0.2989, 0.3681, 0.3015, 0.4437, 0.4387, 0.4362, 0.4387, 0.4362, 0.3015, 0.4437, 0.317, 0.5256, 0.4299, 0.5194, 0.4299, 0.5194, 0.317, 0.5256, 0.3395, 0.5947, 0.4175, 0.5905, 0.4175, 0.5905, 0.3395, 0.5947, 0.3622, 0.6597, 0.404, 0.6574, 0.404, 0.6574, 0.3622, 0.6597, 0.3831, 0.6896, 0.3894, 0.1096, 0.3576, 0.1113, 0.3373, 0.1655, 0.3897, 0.1626, 0.3897, 0.1626, 0.3373, 0.1655, 0.3223, 0.236, 0.398, 0.2319, 0.398, 0.2319, 0.3223, 0.236, 0.3101, 0.304, 0.416, 0.2982, 0.416, 0.2982, 0.3101, 0.304, 0.2989, 0.3681, 0.4323, 0.3608, 0.4323, 0.3608, 0.2989, 0.3681, 0.3015, 0.4437, 0.4387, 0.4362, 0.4387, 0.4362, 0.3015, 0.4437, 0.317, 0.5256, 0.4299, 0.5194, 0.4299, 0.5194, 0.317, 0.5256, 0.3395, 0.5947, 0.4175, 0.5905, 0.4175, 0.5905, 0.3395, 0.5947, 0.3622, 0.6597, 0.404, 0.6574, 0.404, 0.6574, 0.3622, 0.6597, 0.3831, 0.6896, 0.3894, 0.1096, 0.3576, 0.1113, 0.3373, 0.1655, 0.3897, 0.1626, 0.3897, 0.1626, 0.3373, 0.1655, 0.3223, 0.236, 0.398, 0.2319, 0.398, 0.2319, 0.3223, 0.236, 0.3101, 0.304, 0.416, 0.2982, 0.416, 0.2982, 0.3101, 0.304, 0.2989, 0.3681, 0.4323, 0.3608, 0.4323, 0.3608, 0.2989, 0.3681, 0.3015, 0.4437, 0.4387, 0.4362, 0.4387, 0.4362, 0.3015, 0.4437, 0.317, 0.5256, 0.4299, 0.5194, 0.4299, 0.5194, 0.317, 0.5256, 0.3395, 0.5947, 0.4175, 0.5905, 0.4175, 0.5905, 0.3395, 0.5947, 0.3622, 0.6597, 0.404, 0.6574, 0.404, 0.6574, 0.3622, 0.6597, 0.3831, 0.6896])
me_torus.materials.append(mat_material)
me_torus.use_remesh_preserve_volume = False
me_torus.use_remesh_preserve_attributes = False
me_torus.use_mirror_vertex_groups = False
me_torus.update()
arm_armature = bpy.data.armatures.new('Armature')  # bones are not reproduced

# ---- objects
ob_armature = bpy.data.objects.new('Armature', arm_armature)
ob_torus = bpy.data.objects.new('Torus', me_torus)
ob_lamp = bpy.data.objects.new('Lamp', light_lamp)
ob_camera = bpy.data.objects.new('Camera', cam_camera)

# ---- transforms, parenting, visibility, modifiers, constraints
ob_armature.location = (0.0, 0.0, 0.0)
ob_armature.rotation_euler = (-1.571, 0.0, 0.0)
ob_armature.show_in_front = True
ob_armature.lineart.crease_threshold = 0.0
ob_torus.parent = ob_armature
ob_torus.matrix_parent_inverse = Matrix(((1.0, 0.0, 0.0, 0.0), (0.0, -4.371e-08, -1.0, 0.0), (0.0, 1.0, -4.371e-08, 0.0), (0.0, 0.0, 0.0, 1.0)))
ob_torus.location = (0.0, 1.585, 0.0)
ob_torus.rotation_euler = (1.571, -0.0, 0.0)
ob_torus.scale = (1.0, 1.0, 4.0)
ob_torus.lineart.crease_threshold = 0.0
_vg = ob_torus.vertex_groups.new(name='Body')
_vg = ob_torus.vertex_groups.new(name='Head')
_vg.add([0, 1, 2, 3, 4, 5, 6, 7, 8, 9, 10, 11, 12, 13, 14, 15, 16, 17, 18, 19, 20, 21, 22, 23, 24, 25, 26, 27, 28, 29, 30, 31, 32, 33, 34, 35, 36, 37, 38, 39, 40, 41, 42, 43, 44, 45, 46, 47, 48, 49, 50, 51, 52, 53, 54, 55, 56, 57, 58, 59, 60, 61, 62, 63, 64, 65, 66, 67, 68, 69, 70, 71, 72, 73, 74, 75, 76, 77, 78, 79, 80, 81, 82, 83, 84, 85, 86, 87, 88, 89, 90, 91, 92, 93, 94, 95, 96, 97, 98, 99, 100, 101, 102, 103, 104, 105, 106, 107, 108, 109, 110, 111, 112, 113, 114, 115, 116, 117, 118, 119, 120, 121, 122, 123, 124, 125, 126, 127, 128, 129, 130, 131, 132, 133, 134, 135, 136, 137, 138, 139, 140, 141, 142, 143, 144, 145, 146, 147, 148, 149, 150, 151, 152, 153, 154, 155, 156, 157, 158, 159, 160, 161, 162, 163, 164, 165, 166, 167, 168, 169, 170, 171, 172, 173, 174, 175, 176, 177, 178, 179, 180, 181, 182, 183, 184, 185, 186, 187, 188, 189, 190, 191, 192, 193, 194, 195, 196, 197, 198, 199, 200, 201, 202, 203, 204, 205, 206, 207, 208, 209, 210, 211, 212, 213, 214, 215, 216, 217, 218, 219, 220, 221, 222, 223, 224, 225, 226, 227, 228, 229, 230, 231, 232, 233, 234, 235, 236, 237, 238, 239, 240, 241, 242, 243, 244, 245, 246, 247, 248, 249, 250, 251, 252, 253, 254, 255, 256, 257, 258, 259, 260, 261, 262, 263, 264, 265, 266, 267, 268, 269, 270, 271, 272, 273, 274, 275, 276, 277, 278, 279, 280, 281, 282, 283, 284, 285, 286, 287, 288, 289, 290, 291, 292, 293, 294, 295, 296, 297, 298, 299, 300, 301, 302, 303, 304, 305, 306, 307, 308, 309, 310, 311, 312], 1.0, 'REPLACE')
_m = ob_torus.modifiers.new('Armature', 'ARMATURE')
_m.object = ob_armature
ob_lamp.parent = ob_armature
ob_lamp.matrix_parent_inverse = Matrix(((0.9976, -0.0003694, 0.0695, -0.001297), (0.06948, 0.02665, -0.9972, -0.132), (-0.001484, 0.9996, 0.02662, 0.1476), (0.0, 0.0, 0.0, 1.0)))
ob_lamp.location = (4.076, 1.005, 5.904)
ob_lamp.rotation_euler = (0.6503, 0.05522, 1.866)
ob_lamp.lock_rotations_4d = False
ob_lamp.empty_display_type = 'ARROWS'
ob_lamp.color = (0.0, 0.0, 0.0, 0.0)
ob_lamp.lineart.crease_threshold = 0.0
ob_camera.parent = ob_armature
ob_camera.matrix_parent_inverse = Matrix(((0.9976, -0.0003694, 0.0695, -0.001297), (0.06948, 0.02665, -0.9972, -0.132), (-0.001484, 0.9996, 0.02662, 0.1476), (0.0, 0.0, 0.0, 1.0)))
ob_camera.location = (7.481, -6.508, 5.344)
ob_camera.rotation_euler = (1.109, 0.01082, 0.8149)
ob_camera.lock_rotations_4d = False
ob_camera.empty_display_type = 'ARROWS'
ob_camera.color = (0.0, 0.0, 0.0, 0.0)
ob_camera.display_type = 'WIRE'
ob_camera.lineart.crease_threshold = 0.0

# ---- collection membership
col_collection_1.objects.link(ob_armature)
col_collection_1.objects.link(ob_torus)
col_collection_1.objects.link(ob_lamp)
col_collection_1.objects.link(ob_camera)

# ---- scene / render settings (as saved in the file)
scene.camera = ob_camera
scene.frame_start = 1; scene.frame_end = 250; scene.frame_set(1)
scene.render.engine = 'CYCLES'
scene.render.resolution_percentage = 50
scene.render.dither_intensity = 0.0
scene.cycles.use_denoising = False
scene.cycles.samples = 10
scene.cycles.sampling_pattern = 'TABULATED_SOBOL'
scene.cycles.light_sampling_threshold = 0.0
scene.cycles.use_adaptive_sampling = False
scene.cycles.use_light_tree = False
scene.cycles.blur_glossy = 0.0
scene.cycles.pixel_filter_type = 'GAUSSIAN'
scene.cycles.sample_clamp_indirect = 0.0
scene.view_settings.view_transform = 'Standard'
bpy.context.view_layer.update()
